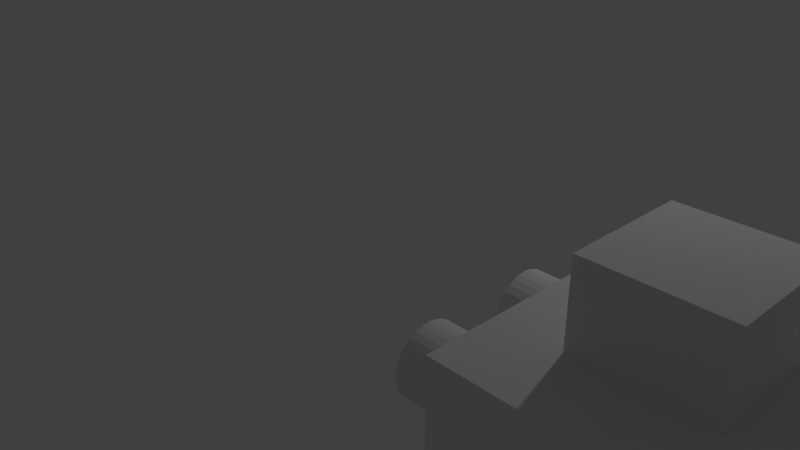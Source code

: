 # Source: Wedge.blend  (saved by Blender 2.79.0; exported with 4.5.12 LTS)
import bpy
from mathutils import Matrix  # noqa: F401  (used for matrix-valued properties, if any)

bpy.ops.wm.read_factory_settings(use_empty=True)
scene = bpy.context.scene
scene.name = 'Scene'

# ---- collections
col_collection_1 = bpy.data.collections.new('Collection 1'); scene.collection.children.link(col_collection_1)

# ---- world
world_world = bpy.data.worlds.new('World'); scene.world = world_world
world_world.color = (0.05088, 0.05088, 0.05088)
world_world.use_sun_shadow = False
world_world.sun_shadow_jitter_overblur = 0.0
world_world.cycles.sampling_method = 'MANUAL'

# ---- cameras
cam_camera = bpy.data.cameras.new('Camera')
cam_camera.clip_end = 100.0
cam_camera.lens = 35.0
cam_camera.sensor_width = 32.0
cam_camera.sensor_height = 18.0
cam_camera.ortho_scale = 7.314
cam_camera.dof.focus_distance = 0.0
cam_camera.dof.aperture_fstop = 128.0

# ---- lights
light_lamp = bpy.data.lights.new('Lamp', 'POINT')
light_lamp.transmission_factor = 0.0
light_lamp.cutoff_distance = 30.0
light_lamp.energy = 100.0
light_lamp.shadow_buffer_clip_start = 1.001
light_lamp.shadow_soft_size = 0.1
light_lamp.shadow_maximum_resolution = 0.006
light_lamp.use_absolute_resolution = True

# ---- meshes
me_cube_004 = bpy.data.meshes.new('Cube.004')
me_cube_004.from_pydata([(-1.0, -1.0, -1.0), (-1.0, -1.0, 1.0), (-1.0, 1.0, -1.0), (-1.0, 1.0, 1.0), (1.0, -1.0, -1.0), (1.0, -1.0, 1.0), (1.0, 1.0, -1.0), (1.0, 1.0, 1.0)], [], [(0, 1, 3, 2), (2, 3, 7, 6), (6, 7, 5, 4), (4, 5, 1, 0), (2, 6, 4, 0), (7, 3, 1, 5)])
me_cube_004.use_remesh_preserve_volume = False
me_cube_004.use_remesh_preserve_attributes = False
me_cube_004.use_mirror_vertex_groups = False
me_cube_004.update()
me_cylinder = bpy.data.meshes.new('Cylinder')
me_cylinder.from_pydata([(0.0, 1.0, -1.0), (0.0, 1.0, 1.0), (0.1951, 0.9808, -1.0), (0.1951, 0.9808, 1.0), (0.3827, 0.9239, -1.0), (0.3827, 0.9239, 1.0), (0.5556, 0.8315, -1.0), (0.5556, 0.8315, 1.0), (0.7071, 0.7071, -1.0), (0.7071, 0.7071, 1.0), (0.8315, 0.5556, -1.0), (0.8315, 0.5556, 1.0), (0.9239, 0.3827, -1.0), (0.9239, 0.3827, 1.0), (0.9808, 0.1951, -1.0), (0.9808, 0.1951, 1.0), (1.0, 7.55e-08, -1.0), (1.0, 7.55e-08, 1.0), (0.9808, -0.1951, -1.0), (0.9808, -0.1951, 1.0), (0.9239, -0.3827, -1.0), (0.9239, -0.3827, 1.0), (0.8315, -0.5556, -1.0), (0.8315, -0.5556, 1.0), (0.7071, -0.7071, -1.0), (0.7071, -0.7071, 1.0), (0.5556, -0.8315, -1.0), (0.5556, -0.8315, 1.0), (0.3827, -0.9239, -1.0), (0.3827, -0.9239, 1.0), (0.1951, -0.9808, -1.0), (0.1951, -0.9808, 1.0), (-3.258e-07, -1.0, -1.0), (-3.258e-07, -1.0, 1.0), (-0.1951, -0.9808, -1.0), (-0.1951, -0.9808, 1.0), (-0.3827, -0.9239, -1.0), (-0.3827, -0.9239, 1.0), (-0.5556, -0.8315, -1.0), (-0.5556, -0.8315, 1.0), (-0.7071, -0.7071, -1.0), (-0.7071, -0.7071, 1.0), (-0.8315, -0.5556, -1.0), (-0.8315, -0.5556, 1.0), (-0.9239, -0.3827, -1.0), (-0.9239, -0.3827, 1.0), (-0.9808, -0.1951, -1.0), (-0.9808, -0.1951, 1.0), (-1.0, 9.656e-07, -1.0), (-1.0, 9.656e-07, 1.0), (-0.9808, 0.1951, -1.0), (-0.9808, 0.1951, 1.0), (-0.9239, 0.3827, -1.0), (-0.9239, 0.3827, 1.0), (-0.8315, 0.5556, -1.0), (-0.8315, 0.5556, 1.0), (-0.7071, 0.7071, -1.0), (-0.7071, 0.7071, 1.0), (-0.5556, 0.8315, -1.0), (-0.5556, 0.8315, 1.0), (-0.3827, 0.9239, -1.0), (-0.3827, 0.9239, 1.0), (-0.1951, 0.9808, -1.0), (-0.1951, 0.9808, 1.0)], [], [(0, 1, 3, 2), (2, 3, 5, 4), (4, 5, 7, 6), (6, 7, 9, 8), (8, 9, 11, 10), (10, 11, 13, 12), (12, 13, 15, 14), (14, 15, 17, 16), (16, 17, 19, 18), (18, 19, 21, 20), (20, 21, 23, 22), (22, 23, 25, 24), (24, 25, 27, 26), (26, 27, 29, 28), (28, 29, 31, 30), (30, 31, 33, 32), (32, 33, 35, 34), (34, 35, 37, 36), (36, 37, 39, 38), (38, 39, 41, 40), (40, 41, 43, 42), (42, 43, 45, 44), (44, 45, 47, 46), (46, 47, 49, 48), (48, 49, 51, 50), (50, 51, 53, 52), (52, 53, 55, 54), (54, 55, 57, 56), (56, 57, 59, 58), (58, 59, 61, 60), (3, 1, 63, 61, 59, 57, 55, 53, 51, 49, 47, 45, 43, 41, 39, 37, 35, 33, 31, 29, 27, 25, 23, 21, 19, 17, 15, 13, 11, 9, 7, 5), (60, 61, 63, 62), (62, 63, 1, 0), (0, 2, 4, 6, 8, 10, 12, 14, 16, 18, 20, 22, 24, 26, 28, 30, 32, 34, 36, 38, 40, 42, 44, 46, 48, 50, 52, 54, 56, 58, 60, 62)])
me_cylinder.use_remesh_preserve_volume = False
me_cylinder.use_remesh_preserve_attributes = False
me_cylinder.use_mirror_vertex_groups = False
me_cylinder.update()
me_cube_003 = bpy.data.meshes.new('Cube.003')
me_cube_003.from_pydata([(-1.0, -1.0, -1.0), (-1.0, -1.0, -0.1528), (-1.0, 1.0, -1.0), (-1.0, 1.0, -0.1528), (1.0, -1.0, -1.0), (1.0, -1.0, -0.1528), (1.0, 1.0, -1.0), (1.0, 1.0, -0.1528)], [], [(0, 1, 3, 2), (2, 3, 7, 6), (6, 7, 5, 4), (4, 5, 1, 0), (2, 6, 4, 0), (7, 3, 1, 5)])
me_cube_003.use_remesh_preserve_volume = False
me_cube_003.use_remesh_preserve_attributes = False
me_cube_003.use_mirror_vertex_groups = False
me_cube_003.update()
me_cube_002 = bpy.data.meshes.new('Cube.002')
me_cube_002.from_pydata([(-1.0, -1.0, -1.0), (-1.0, -1.0, -0.2851), (-1.0, 1.0, -1.0), (-1.0, 1.0, -0.2851), (1.0, -1.0, -1.0), (1.0, -1.0, -0.9559), (1.0, 1.0, -1.0), (1.0, 1.0, -0.9559)], [], [(0, 1, 3, 2), (2, 3, 7, 6), (6, 7, 5, 4), (4, 5, 1, 0), (2, 6, 4, 0), (7, 3, 1, 5)])
me_cube_002.use_remesh_preserve_volume = False
me_cube_002.use_remesh_preserve_attributes = False
me_cube_002.use_mirror_vertex_groups = False
me_cube_002.update()
me_cylinder_001 = bpy.data.meshes.new('Cylinder.001')
me_cylinder_001.from_pydata([(0.0, 1.0, -1.0), (0.0, 1.0, 1.0), (0.1951, 0.9808, -1.0), (0.1951, 0.9808, 1.0), (0.3827, 0.9239, -1.0), (0.3827, 0.9239, 1.0), (0.5556, 0.8315, -1.0), (0.5556, 0.8315, 1.0), (0.7071, 0.7071, -1.0), (0.7071, 0.7071, 1.0), (0.8315, 0.5556, -1.0), (0.8315, 0.5556, 1.0), (0.9239, 0.3827, -1.0), (0.9239, 0.3827, 1.0), (0.9808, 0.1951, -1.0), (0.9808, 0.1951, 1.0), (1.0, 7.55e-08, -1.0), (1.0, 7.55e-08, 1.0), (0.9808, -0.1951, -1.0), (0.9808, -0.1951, 1.0), (0.9239, -0.3827, -1.0), (0.9239, -0.3827, 1.0), (0.8315, -0.5556, -1.0), (0.8315, -0.5556, 1.0), (0.7071, -0.7071, -1.0), (0.7071, -0.7071, 1.0), (0.5556, -0.8315, -1.0), (0.5556, -0.8315, 1.0), (0.3827, -0.9239, -1.0), (0.3827, -0.9239, 1.0), (0.1951, -0.9808, -1.0), (0.1951, -0.9808, 1.0), (-3.258e-07, -1.0, -1.0), (-3.258e-07, -1.0, 1.0), (-0.1951, -0.9808, -1.0), (-0.1951, -0.9808, 1.0), (-0.3827, -0.9239, -1.0), (-0.3827, -0.9239, 1.0), (-0.5556, -0.8315, -1.0), (-0.5556, -0.8315, 1.0), (-0.7071, -0.7071, -1.0), (-0.7071, -0.7071, 1.0), (-0.8315, -0.5556, -1.0), (-0.8315, -0.5556, 1.0), (-0.9239, -0.3827, -1.0), (-0.9239, -0.3827, 1.0), (-0.9808, -0.1951, -1.0), (-0.9808, -0.1951, 1.0), (-1.0, 9.656e-07, -1.0), (-1.0, 9.656e-07, 1.0), (-0.9808, 0.1951, -1.0), (-0.9808, 0.1951, 1.0), (-0.9239, 0.3827, -1.0), (-0.9239, 0.3827, 1.0), (-0.8315, 0.5556, -1.0), (-0.8315, 0.5556, 1.0), (-0.7071, 0.7071, -1.0), (-0.7071, 0.7071, 1.0), (-0.5556, 0.8315, -1.0), (-0.5556, 0.8315, 1.0), (-0.3827, 0.9239, -1.0), (-0.3827, 0.9239, 1.0), (-0.1951, 0.9808, -1.0), (-0.1951, 0.9808, 1.0)], [], [(0, 1, 3, 2), (2, 3, 5, 4), (4, 5, 7, 6), (6, 7, 9, 8), (8, 9, 11, 10), (10, 11, 13, 12), (12, 13, 15, 14), (14, 15, 17, 16), (16, 17, 19, 18), (18, 19, 21, 20), (20, 21, 23, 22), (22, 23, 25, 24), (24, 25, 27, 26), (26, 27, 29, 28), (28, 29, 31, 30), (30, 31, 33, 32), (32, 33, 35, 34), (34, 35, 37, 36), (36, 37, 39, 38), (38, 39, 41, 40), (40, 41, 43, 42), (42, 43, 45, 44), (44, 45, 47, 46), (46, 47, 49, 48), (48, 49, 51, 50), (50, 51, 53, 52), (52, 53, 55, 54), (54, 55, 57, 56), (56, 57, 59, 58), (58, 59, 61, 60), (3, 1, 63, 61, 59, 57, 55, 53, 51, 49, 47, 45, 43, 41, 39, 37, 35, 33, 31, 29, 27, 25, 23, 21, 19, 17, 15, 13, 11, 9, 7, 5), (60, 61, 63, 62), (62, 63, 1, 0), (0, 2, 4, 6, 8, 10, 12, 14, 16, 18, 20, 22, 24, 26, 28, 30, 32, 34, 36, 38, 40, 42, 44, 46, 48, 50, 52, 54, 56, 58, 60, 62)])
me_cylinder_001.use_remesh_preserve_volume = False
me_cylinder_001.use_remesh_preserve_attributes = False
me_cylinder_001.use_mirror_vertex_groups = False
me_cylinder_001.update()

# ---- objects
ob_car_top = bpy.data.objects.new('Car_Top', me_cube_004)
ob_cylinder = bpy.data.objects.new('Cylinder', me_cylinder)
ob_car_chasis = bpy.data.objects.new('Car_Chasis', me_cube_003)
ob_wedge = bpy.data.objects.new('Wedge', me_cube_002)
ob_lamp = bpy.data.objects.new('Lamp', light_lamp)
ob_camera = bpy.data.objects.new('Camera', cam_camera)
ob_cylinder_001 = bpy.data.objects.new('Cylinder.001', me_cylinder_001)

# ---- transforms, parenting, visibility, modifiers, constraints
ob_car_top.location = (5.577, -2.45, 2.588)
ob_car_top.scale = (0.5, 0.5, 0.5)
ob_car_top.lineart.crease_threshold = 0.0
ob_cylinder.location = (5.617, -1.981, 1.863)
ob_cylinder.rotation_euler = (-0.0, 1.571, 0.0)
ob_cylinder.scale = (0.3, 0.3, 1.6)
ob_cylinder.lineart.crease_threshold = 0.0
ob_car_chasis.location = (5.55, -2.541, 2.588)
ob_car_chasis.lineart.crease_threshold = 0.0
ob_wedge.location = (8.637, -4.042, 1.964)
ob_wedge.scale = (0.8397, 0.8397, 0.8397)
ob_wedge.lineart.crease_threshold = 0.0
ob_lamp.location = (4.076, 1.005, 5.904)
ob_lamp.rotation_euler = (0.6503, 0.05522, 1.866)
ob_lamp.lock_rotations_4d = False
ob_lamp.empty_display_type = 'ARROWS'
ob_lamp.color = (0.0, 0.0, 0.0, 0.0)
ob_lamp.lineart.crease_threshold = 0.0
ob_camera.location = (7.481, -6.508, 5.344)
ob_camera.rotation_euler = (1.109, 0.0, 0.8149)
ob_camera.lock_rotations_4d = False
ob_camera.empty_display_type = 'ARROWS'
ob_camera.color = (0.0, 0.0, 0.0, 0.0)
ob_camera.display_type = 'WIRE'
ob_camera.lineart.crease_threshold = 0.0
ob_cylinder_001.location = (5.617, -2.983, 1.863)
ob_cylinder_001.rotation_euler = (-0.0, 1.571, 0.0)
ob_cylinder_001.scale = (0.3, 0.3, 1.6)
ob_cylinder_001.lineart.crease_threshold = 0.0

# ---- collection membership
col_collection_1.objects.link(ob_car_top)
col_collection_1.objects.link(ob_cylinder)
col_collection_1.objects.link(ob_car_chasis)
col_collection_1.objects.link(ob_wedge)
col_collection_1.objects.link(ob_lamp)
col_collection_1.objects.link(ob_camera)
col_collection_1.objects.link(ob_cylinder_001)

# ---- scene / render settings (as saved in the file)
scene.camera = ob_camera
scene.frame_start = 1; scene.frame_end = 250; scene.frame_set(1)
scene.render.engine = 'BLENDER_EEVEE_NEXT'
scene.render.resolution_percentage = 50
scene.render.dither_intensity = 0.0
scene.cycles.use_denoising = False
scene.cycles.samples = 128
scene.cycles.sampling_pattern = 'TABULATED_SOBOL'
scene.cycles.use_adaptive_sampling = False
scene.cycles.use_light_tree = False
scene.cycles.blur_glossy = 0.0
scene.cycles.sample_clamp_indirect = 0.0
scene.view_settings.view_transform = 'Standard'
bpy.context.view_layer.update()

